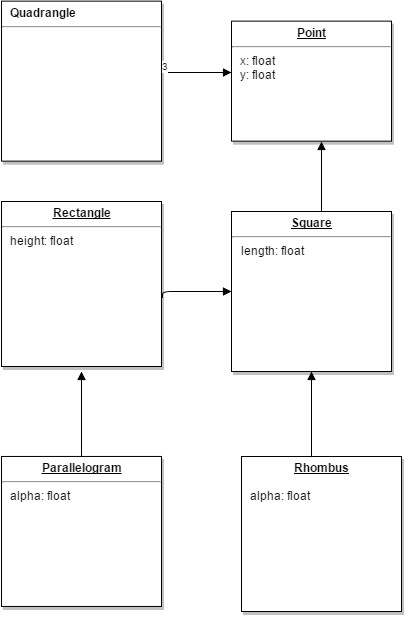

The diagram above was exported from draw.io. Its source (the exported page's mxGraphModel, read from the mxfile embedded in the PNG):
<mxGraphModel dx="1434" dy="736" grid="1" gridSize="10" guides="1" tooltips="1" connect="1" arrows="1" fold="1" page="0" pageScale="1" pageWidth="826" pageHeight="1169" background="#ffffff" math="0" shadow="0">
  <root>
    <mxCell id="0" style=";html=1;" />
    <mxCell id="1" style=";html=1;" parent="0" />
    <mxCell id="19" value="&lt;p style=&quot;margin: 0px ; margin-top: 4px ; text-align: center ; text-decoration: underline&quot;&gt;&lt;b&gt;Point&lt;/b&gt;&lt;/p&gt;&lt;hr&gt;&lt;p style=&quot;margin: 0px ; margin-left: 8px&quot;&gt;x: float&lt;/p&gt;&lt;p style=&quot;margin: 0px ; margin-left: 8px&quot;&gt;y: float&lt;/p&gt;" style="verticalAlign=top;align=left;overflow=fill;fontSize=12;fontFamily=Helvetica;html=1;strokeColor=#000000;shadow=1;fillColor=#FFFFFF;fontColor=#000000;" parent="1" vertex="1">
      <mxGeometry x="310.0000000000001" y="49.64000000000044" width="160" height="120" as="geometry" />
    </mxCell>
    <mxCell id="20" value="&lt;p style=&quot;margin: 0px ; margin-top: 4px ; text-align: center ; text-decoration: underline&quot;&gt;&lt;strong&gt;Rectangle&lt;/strong&gt;&lt;/p&gt;&lt;hr&gt;&lt;p style=&quot;margin: 0px ; margin-left: 8px&quot;&gt;&lt;span style=&quot;line-height: 1.2&quot;&gt;height: float&lt;/span&gt;&lt;/p&gt;" style="verticalAlign=top;align=left;overflow=fill;fontSize=12;fontFamily=Helvetica;html=1;strokeColor=#000000;shadow=1;fillColor=#FFFFFF;fontColor=#000000;" parent="1" vertex="1">
      <mxGeometry x="80" y="230" width="160" height="165" as="geometry" />
    </mxCell>
    <mxCell id="21" value="&lt;p style=&quot;margin: 0px ; margin-top: 4px ; text-align: center ; text-decoration: underline&quot;&gt;&lt;strong&gt;Square&lt;/strong&gt;&lt;/p&gt;&lt;hr&gt;&lt;p style=&quot;margin: 0px ; margin-left: 8px&quot;&gt;&lt;/p&gt;&amp;nbsp; &amp;nbsp;length: float" style="verticalAlign=top;align=left;overflow=fill;fontSize=12;fontFamily=Helvetica;html=1;strokeColor=#000000;shadow=1;fillColor=#FFFFFF;fontColor=#000000;" parent="1" vertex="1">
      <mxGeometry x="310" y="239.99999999999983" width="160" height="160" as="geometry" />
    </mxCell>
    <mxCell id="23" value="&lt;p style=&quot;margin: 0px ; margin-top: 4px ; text-align: center ; text-decoration: underline&quot;&gt;&lt;strong&gt;Rhombus&lt;/strong&gt;&lt;/p&gt;&lt;p style=&quot;margin: 0px ; margin-left: 8px&quot;&gt;&lt;span style=&quot;line-height: 1.2&quot;&gt;&lt;br&gt;&lt;/span&gt;&lt;/p&gt;&lt;p style=&quot;margin: 0px ; margin-left: 8px&quot;&gt;&lt;span style=&quot;line-height: 1.2&quot;&gt;alpha: float&lt;/span&gt;&lt;/p&gt;" style="verticalAlign=top;align=left;overflow=fill;fontSize=12;fontFamily=Helvetica;html=1;strokeColor=#000000;shadow=1;fillColor=#FFFFFF;fontColor=#000000;" parent="1" vertex="1">
      <mxGeometry x="320" y="485" width="160" height="155" as="geometry" />
    </mxCell>
    <mxCell id="24" value="&lt;p style=&quot;margin: 0px ; margin-top: 4px ; text-align: center ; text-decoration: underline&quot;&gt;&lt;strong&gt;Parallelogram&lt;/strong&gt;&lt;/p&gt;&lt;hr&gt;&lt;p style=&quot;margin: 0px ; margin-left: 8px&quot;&gt;&lt;span style=&quot;line-height: 1.2&quot;&gt;alpha: float&lt;/span&gt;&lt;/p&gt;" style="verticalAlign=top;align=left;overflow=fill;fontSize=12;fontFamily=Helvetica;html=1;strokeColor=#000000;shadow=1;fillColor=#FFFFFF;fontColor=#000000;" parent="1" vertex="1">
      <mxGeometry x="80.00000000000023" y="484.9600000000006" width="160" height="150" as="geometry" />
    </mxCell>
    <mxCell id="25" value="&lt;p style=&quot;margin: 0px ; margin-top: 4px ; text-align: center ; text-decoration: underline&quot;&gt;&lt;/p&gt;&lt;p style=&quot;margin: 0px ; margin-left: 8px&quot;&gt;&lt;b&gt;Quadrangle&lt;/b&gt;&lt;/p&gt;&lt;hr id=&quot;null&quot;&gt;&lt;p style=&quot;margin: 0px ; margin-left: 8px&quot;&gt;&lt;br&gt;&lt;/p&gt;" style="verticalAlign=top;align=left;overflow=fill;fontSize=12;fontFamily=Helvetica;html=1;strokeColor=#000000;shadow=1;fillColor=#FFFFFF;fontColor=#000000;" parent="1" vertex="1">
      <mxGeometry x="80.00000000000006" y="29.640000000000366" width="160" height="160" as="geometry" />
    </mxCell>
    <mxCell id="116" value="" style="endArrow=block;endFill=1;html=1;edgeStyle=orthogonalEdgeStyle;align=left;verticalAlign=top;" parent="1" edge="1">
      <mxGeometry x="-0.6364" y="-19" relative="1" as="geometry">
        <mxPoint x="240" y="101" as="sourcePoint" />
        <mxPoint x="310" y="101" as="targetPoint" />
        <mxPoint as="offset" />
      </mxGeometry>
    </mxCell>
    <mxCell id="117" value="3" style="resizable=0;html=1;align=left;verticalAlign=bottom;labelBackgroundColor=#ffffff;fontSize=10;" parent="116" connectable="0" vertex="1">
      <mxGeometry x="-1" relative="1" as="geometry" />
    </mxCell>
    <mxCell id="121" value="" style="endArrow=block;endFill=1;html=1;edgeStyle=orthogonalEdgeStyle;align=left;verticalAlign=top;entryX=0.563;entryY=1.003;entryPerimeter=0;" parent="1" target="19" edge="1">
      <mxGeometry x="0.0204" y="-82" relative="1" as="geometry">
        <mxPoint x="400" y="240" as="sourcePoint" />
        <mxPoint x="240" y="240" as="targetPoint" />
        <Array as="points">
          <mxPoint x="400" y="240" />
        </Array>
        <mxPoint x="-2" y="20" as="offset" />
      </mxGeometry>
    </mxCell>
    <mxCell id="123" value="" style="endArrow=block;endFill=1;html=1;edgeStyle=orthogonalEdgeStyle;align=left;verticalAlign=top;" parent="1" edge="1">
      <mxGeometry x="261" y="-50" as="geometry">
        <mxPoint x="390.26732673267327" y="484.950495049505" as="sourcePoint" />
        <mxPoint x="390" y="400" as="targetPoint" />
        <Array as="points">
          <mxPoint x="390" y="435" />
          <mxPoint x="390" y="435" />
        </Array>
        <mxPoint x="-179" y="58" as="offset" />
      </mxGeometry>
    </mxCell>
    <mxCell id="126" value="" style="endArrow=block;endFill=1;html=1;edgeStyle=orthogonalEdgeStyle;align=left;verticalAlign=top;entryX=0.5;entryY=1;exitX=0.5;exitY=0;" parent="1" source="24" edge="1">
      <mxGeometry x="159.26732673267327" y="406.9306930693069" as="geometry">
        <mxPoint x="160" y="480" as="sourcePoint" />
        <mxPoint x="160" y="400" as="targetPoint" />
        <Array as="points" />
        <mxPoint x="-69" y="69" as="offset" />
      </mxGeometry>
    </mxCell>
    <mxCell id="134" value="" style="endArrow=block;endFill=1;html=1;edgeStyle=orthogonalEdgeStyle;align=left;verticalAlign=top;exitX=1.006;exitY=0.582;entryX=0;entryY=0.5;exitPerimeter=0;" parent="1" source="20" target="21" edge="1">
      <mxGeometry x="-0.9057" y="-10" relative="1" as="geometry">
        <mxPoint x="70" y="135" as="sourcePoint" />
        <mxPoint x="-80" y="313" as="targetPoint" />
        <Array as="points">
          <mxPoint x="241" y="320" />
        </Array>
        <mxPoint x="10" y="10" as="offset" />
      </mxGeometry>
    </mxCell>
  </root>
</mxGraphModel>